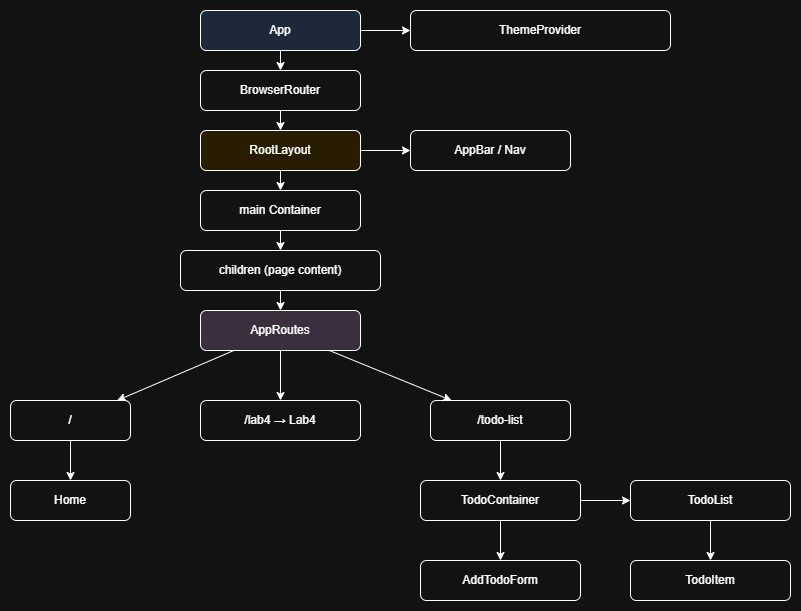

The diagram above was exported from draw.io. Its source (the exported page's mxGraphModel, read from the mxfile embedded in the PNG):
<mxGraphModel dx="1426" dy="743" grid="1" gridSize="10" guides="1" tooltips="1" connect="1" arrows="1" fold="1" page="1" pageScale="1" pageWidth="827" pageHeight="1169" math="0" shadow="0">
  <root>
    <mxCell id="0" />
    <mxCell id="1" parent="0" />
    <mxCell id="app" parent="1" style="rounded=1;whiteSpace=wrap;html=1;fillColor=#dae8fc;" value="App" vertex="1">
      <mxGeometry height="40" width="160" x="530" y="370" as="geometry" />
    </mxCell>
    <object label="ThemeProvider" id="theme">
      <mxCell parent="1" style="rounded=1;whiteSpace=wrap;html=1;" vertex="1">
        <mxGeometry height="40" width="260" x="740" y="370" as="geometry" />
      </mxCell>
    </object>
    <mxCell id="router" parent="1" style="rounded=1;whiteSpace=wrap;html=1;" value="BrowserRouter" vertex="1">
      <mxGeometry height="40" width="160" x="530" y="430" as="geometry" />
    </mxCell>
    <mxCell id="layout" parent="1" style="rounded=1;whiteSpace=wrap;html=1;fillColor=#fff2cc;" value="RootLayout" vertex="1">
      <mxGeometry height="40" width="160" x="530" y="490" as="geometry" />
    </mxCell>
    <mxCell id="appbar" parent="1" style="rounded=1;whiteSpace=wrap;html=1;" value="AppBar / Nav" vertex="1">
      <mxGeometry height="40" width="160" x="740" y="490" as="geometry" />
    </mxCell>
    <mxCell id="main" parent="1" style="rounded=1;whiteSpace=wrap;html=1;" value="main Container" vertex="1">
      <mxGeometry height="40" width="160" x="530" y="550" as="geometry" />
    </mxCell>
    <mxCell id="children" parent="1" style="rounded=1;whiteSpace=wrap;html=1;" value="children (page content)" vertex="1">
      <mxGeometry height="40" width="200" x="510" y="610" as="geometry" />
    </mxCell>
    <mxCell id="routes" parent="1" style="rounded=1;whiteSpace=wrap;html=1;fillColor=#e1d5e7;" value="AppRoutes" vertex="1">
      <mxGeometry height="40" width="160" x="530" y="670" as="geometry" />
    </mxCell>
    <mxCell id="home" parent="1" style="rounded=1;whiteSpace=wrap;html=1;" value="/" vertex="1">
      <mxGeometry height="40" width="120" x="340" y="760" as="geometry" />
    </mxCell>
    <mxCell id="homeComp" parent="1" style="rounded=1;whiteSpace=wrap;html=1;" value="Home" vertex="1">
      <mxGeometry height="40" width="120" x="340" y="840" as="geometry" />
    </mxCell>
    <mxCell id="todo" parent="1" style="rounded=1;whiteSpace=wrap;html=1;" value="/todo-list" vertex="1">
      <mxGeometry height="40" width="140" x="760" y="760" as="geometry" />
    </mxCell>
    <mxCell id="todoContainer" parent="1" style="rounded=1;whiteSpace=wrap;html=1;" value="TodoContainer" vertex="1">
      <mxGeometry height="40" width="160" x="750" y="840" as="geometry" />
    </mxCell>
    <mxCell id="addForm" parent="1" style="rounded=1;whiteSpace=wrap;html=1;" value="AddTodoForm" vertex="1">
      <mxGeometry height="40" width="160" x="750" y="920" as="geometry" />
    </mxCell>
    <mxCell id="list" parent="1" style="rounded=1;whiteSpace=wrap;html=1;" value="TodoList" vertex="1">
      <mxGeometry height="40" width="160" x="960" y="840" as="geometry" />
    </mxCell>
    <mxCell id="item" parent="1" style="rounded=1;whiteSpace=wrap;html=1;" value="TodoItem" vertex="1">
      <mxGeometry height="40" width="160" x="960" y="920" as="geometry" />
    </mxCell>
    <mxCell id="lab" parent="1" style="rounded=1;whiteSpace=wrap;html=1;" value="/lab4 → Lab4" vertex="1">
      <mxGeometry height="40" width="160" x="530" y="760" as="geometry" />
    </mxCell>
    <mxCell id="WqwXlB5KVope1JsLuYDs-1" edge="1" parent="1" source="app" target="theme">
      <mxGeometry relative="1" as="geometry" />
    </mxCell>
    <mxCell id="WqwXlB5KVope1JsLuYDs-2" edge="1" parent="1" source="app" target="router">
      <mxGeometry relative="1" as="geometry" />
    </mxCell>
    <mxCell id="WqwXlB5KVope1JsLuYDs-3" edge="1" parent="1" source="router" target="layout">
      <mxGeometry relative="1" as="geometry" />
    </mxCell>
    <mxCell id="WqwXlB5KVope1JsLuYDs-4" edge="1" parent="1" source="layout" target="appbar">
      <mxGeometry relative="1" as="geometry" />
    </mxCell>
    <mxCell id="WqwXlB5KVope1JsLuYDs-5" edge="1" parent="1" source="layout" target="main">
      <mxGeometry relative="1" as="geometry" />
    </mxCell>
    <mxCell id="WqwXlB5KVope1JsLuYDs-6" edge="1" parent="1" source="main" target="children">
      <mxGeometry relative="1" as="geometry" />
    </mxCell>
    <mxCell id="WqwXlB5KVope1JsLuYDs-7" edge="1" parent="1" source="children" target="routes">
      <mxGeometry relative="1" as="geometry" />
    </mxCell>
    <mxCell id="WqwXlB5KVope1JsLuYDs-8" edge="1" parent="1" source="routes" target="home">
      <mxGeometry relative="1" as="geometry" />
    </mxCell>
    <mxCell id="WqwXlB5KVope1JsLuYDs-9" edge="1" parent="1" source="home" target="homeComp">
      <mxGeometry relative="1" as="geometry" />
    </mxCell>
    <mxCell id="WqwXlB5KVope1JsLuYDs-10" edge="1" parent="1" source="routes" target="todo">
      <mxGeometry relative="1" as="geometry" />
    </mxCell>
    <mxCell id="WqwXlB5KVope1JsLuYDs-11" edge="1" parent="1" source="todo" target="todoContainer">
      <mxGeometry relative="1" as="geometry" />
    </mxCell>
    <mxCell id="WqwXlB5KVope1JsLuYDs-12" edge="1" parent="1" source="todoContainer" target="addForm">
      <mxGeometry relative="1" as="geometry" />
    </mxCell>
    <mxCell id="WqwXlB5KVope1JsLuYDs-13" edge="1" parent="1" source="todoContainer" target="list">
      <mxGeometry relative="1" as="geometry" />
    </mxCell>
    <mxCell id="WqwXlB5KVope1JsLuYDs-14" edge="1" parent="1" source="list" target="item">
      <mxGeometry relative="1" as="geometry" />
    </mxCell>
    <mxCell id="WqwXlB5KVope1JsLuYDs-15" edge="1" parent="1" source="routes" target="lab">
      <mxGeometry relative="1" as="geometry" />
    </mxCell>
  </root>
</mxGraphModel>